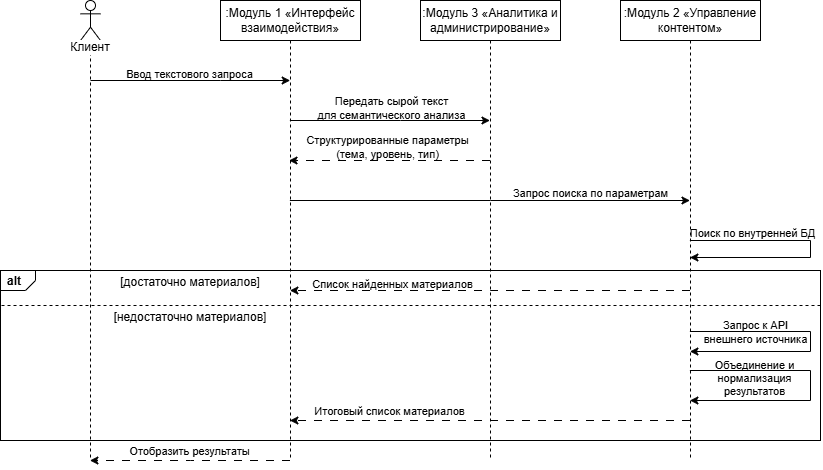

The diagram above was exported from draw.io. Its source (the exported page's mxGraphModel, read from the mxfile embedded in the PNG):
<mxGraphModel dx="1044" dy="623" grid="1" gridSize="10" guides="1" tooltips="1" connect="1" arrows="1" fold="1" page="1" pageScale="1" pageWidth="1654" pageHeight="1169" math="0" shadow="0">
  <root>
    <mxCell id="0" />
    <mxCell id="1" parent="0" />
    <mxCell id="7b-GfOsP6NHGMsywCy-L-1" parent="1" style="strokeColor=inherit;fillColor=inherit;gradientColor=inherit;html=1;shape=mxgraph.sysml.package;labelX=35;fontStyle=1;align=left;verticalAlign=top;spacingLeft=5;spacingTop=-3;" value="alt" vertex="1">
      <mxGeometry height="170" width="820" x="30" y="310" as="geometry" />
    </mxCell>
    <mxCell id="7b-GfOsP6NHGMsywCy-L-2" parent="1" style="shape=umlLifeline;perimeter=lifelinePerimeter;whiteSpace=wrap;html=1;container=1;dropTarget=0;collapsible=0;recursiveResize=0;outlineConnect=0;portConstraint=eastwest;newEdgeStyle={&quot;curved&quot;:0,&quot;rounded&quot;:0};participant=umlActor;" value="" vertex="1">
      <mxGeometry height="460" width="20" x="110" y="40" as="geometry" />
    </mxCell>
    <mxCell id="7b-GfOsP6NHGMsywCy-L-3" parent="1" style="text;html=1;whiteSpace=wrap;strokeColor=none;fillColor=none;align=center;verticalAlign=middle;rounded=0;labelBackgroundColor=default;" value="Клиент" vertex="1">
      <mxGeometry height="30" width="60" x="90" y="72" as="geometry" />
    </mxCell>
    <mxCell id="7b-GfOsP6NHGMsywCy-L-4" parent="1" style="shape=umlLifeline;perimeter=lifelinePerimeter;whiteSpace=wrap;html=1;container=1;dropTarget=0;collapsible=0;recursiveResize=0;outlineConnect=0;portConstraint=eastwest;newEdgeStyle={&quot;curved&quot;:0,&quot;rounded&quot;:0};" value=":Модуль 1 «Интерфейс взаимодействия»" vertex="1">
      <mxGeometry height="460" width="140" x="250" y="40" as="geometry" />
    </mxCell>
    <mxCell id="7b-GfOsP6NHGMsywCy-L-5" parent="1" style="shape=umlLifeline;perimeter=lifelinePerimeter;whiteSpace=wrap;html=1;container=1;dropTarget=0;collapsible=0;recursiveResize=0;outlineConnect=0;portConstraint=eastwest;newEdgeStyle={&quot;curved&quot;:0,&quot;rounded&quot;:0};" value=":Модуль 3 «Аналитика и администрирование»" vertex="1">
      <mxGeometry height="460" width="140" x="450" y="40" as="geometry" />
    </mxCell>
    <mxCell id="7b-GfOsP6NHGMsywCy-L-6" parent="1" style="shape=umlLifeline;perimeter=lifelinePerimeter;whiteSpace=wrap;html=1;container=1;dropTarget=0;collapsible=0;recursiveResize=0;outlineConnect=0;portConstraint=eastwest;newEdgeStyle={&quot;curved&quot;:0,&quot;rounded&quot;:0};" value=":Модуль 2 «Управление контентом»" vertex="1">
      <mxGeometry height="460" width="140" x="650" y="40" as="geometry" />
    </mxCell>
    <mxCell id="7b-GfOsP6NHGMsywCy-L-7" edge="1" parent="1" style="rounded=0;orthogonalLoop=1;jettySize=auto;html=1;">
      <mxGeometry relative="1" as="geometry">
        <Array as="points">
          <mxPoint x="250.19" y="120" />
        </Array>
        <mxPoint x="120.00034482758605" y="120" as="sourcePoint" />
        <mxPoint x="319.69" y="120" as="targetPoint" />
      </mxGeometry>
    </mxCell>
    <mxCell id="7b-GfOsP6NHGMsywCy-L-8" connectable="0" parent="7b-GfOsP6NHGMsywCy-L-7" style="edgeLabel;html=1;align=center;verticalAlign=middle;resizable=0;points=[];labelBackgroundColor=none;" value="Ввод текстового&amp;nbsp;&lt;span style=&quot;background-color: transparent; color: light-dark(rgb(0, 0, 0), rgb(255, 255, 255));&quot;&gt;запроса&lt;/span&gt;" vertex="1">
      <mxGeometry relative="1" x="-0.3431" as="geometry">
        <mxPoint x="33" y="-7" as="offset" />
      </mxGeometry>
    </mxCell>
    <mxCell id="7b-GfOsP6NHGMsywCy-L-10" edge="1" parent="1" source="7b-GfOsP6NHGMsywCy-L-4" style="edgeStyle=none;rounded=0;orthogonalLoop=1;jettySize=auto;html=1;" target="7b-GfOsP6NHGMsywCy-L-5">
      <mxGeometry relative="1" as="geometry">
        <Array as="points">
          <mxPoint x="430" y="160" />
        </Array>
        <mxPoint x="305" y="160" as="sourcePoint" />
        <mxPoint x="495" y="160" as="targetPoint" />
      </mxGeometry>
    </mxCell>
    <mxCell id="7b-GfOsP6NHGMsywCy-L-11" connectable="0" parent="7b-GfOsP6NHGMsywCy-L-10" style="edgeLabel;html=1;align=center;verticalAlign=middle;resizable=0;points=[];labelBackgroundColor=none;" value="Передать сырой текст&lt;div&gt;для семантического анализа&lt;/div&gt;" vertex="1">
      <mxGeometry relative="1" x="-0.0502" y="-1" as="geometry">
        <mxPoint x="5" y="-14" as="offset" />
      </mxGeometry>
    </mxCell>
    <mxCell id="7b-GfOsP6NHGMsywCy-L-13" edge="1" parent="1" style="edgeStyle=none;rounded=0;orthogonalLoop=1;jettySize=auto;html=1;dashed=1;dashPattern=8 8;">
      <mxGeometry relative="1" as="geometry">
        <Array as="points">
          <mxPoint x="430" y="200" />
        </Array>
        <mxPoint x="519.5" y="200" as="sourcePoint" />
        <mxPoint x="318.5" y="200" as="targetPoint" />
      </mxGeometry>
    </mxCell>
    <mxCell id="7b-GfOsP6NHGMsywCy-L-14" connectable="0" parent="7b-GfOsP6NHGMsywCy-L-13" style="edgeLabel;html=1;align=center;verticalAlign=middle;resizable=0;points=[];labelBackgroundColor=none;" value="Структурированные параметры&lt;div&gt;(тема, уровень, тип)&lt;/div&gt;" vertex="1">
      <mxGeometry relative="1" x="0.2553" y="1" as="geometry">
        <mxPoint x="24" y="-15" as="offset" />
      </mxGeometry>
    </mxCell>
    <mxCell id="7b-GfOsP6NHGMsywCy-L-16" edge="1" parent="1" source="7b-GfOsP6NHGMsywCy-L-4" style="edgeStyle=none;rounded=0;orthogonalLoop=1;jettySize=auto;html=1;" target="7b-GfOsP6NHGMsywCy-L-6">
      <mxGeometry relative="1" as="geometry">
        <Array as="points">
          <mxPoint x="520" y="240" />
        </Array>
        <mxPoint x="695" y="280" as="targetPoint" />
      </mxGeometry>
    </mxCell>
    <mxCell id="7b-GfOsP6NHGMsywCy-L-17" connectable="0" parent="7b-GfOsP6NHGMsywCy-L-16" style="edgeLabel;html=1;align=center;verticalAlign=middle;resizable=0;points=[];labelBackgroundColor=none;fontColor=default;" value="Запрос поиска&amp;nbsp;&lt;span style=&quot;background-color: transparent; color: light-dark(rgb(0, 0, 0), rgb(255, 255, 255));&quot;&gt;по параметрам&lt;/span&gt;" vertex="1">
      <mxGeometry relative="1" x="0.4688" y="-1" as="geometry">
        <mxPoint x="7" y="-9" as="offset" />
      </mxGeometry>
    </mxCell>
    <mxCell id="7b-GfOsP6NHGMsywCy-L-19" edge="1" parent="1" source="7b-GfOsP6NHGMsywCy-L-6" style="edgeStyle=orthogonalEdgeStyle;rounded=0;orthogonalLoop=1;jettySize=auto;html=1;dashed=1;dashPattern=8 8;" target="7b-GfOsP6NHGMsywCy-L-4">
      <mxGeometry relative="1" as="geometry">
        <Array as="points">
          <mxPoint x="520" y="330" />
          <mxPoint x="520" y="330" />
        </Array>
        <mxPoint x="719.8" y="330" as="sourcePoint" />
        <mxPoint x="320.00000000000006" y="330" as="targetPoint" />
      </mxGeometry>
    </mxCell>
    <mxCell id="7b-GfOsP6NHGMsywCy-L-20" connectable="0" parent="7b-GfOsP6NHGMsywCy-L-19" style="edgeLabel;html=1;align=center;verticalAlign=middle;resizable=0;points=[];labelBackgroundColor=none;" value="Список найденных материалов" vertex="1">
      <mxGeometry relative="1" x="-0.3464" y="-1" as="geometry">
        <mxPoint x="-167" y="-6" as="offset" />
      </mxGeometry>
    </mxCell>
    <mxCell id="7b-GfOsP6NHGMsywCy-L-23" parent="1" style="text;html=1;whiteSpace=wrap;strokeColor=none;fillColor=none;align=center;verticalAlign=middle;rounded=0;" value="[достаточно материалов]" vertex="1">
      <mxGeometry height="23" width="200" x="120" y="310" as="geometry" />
    </mxCell>
    <mxCell id="7b-GfOsP6NHGMsywCy-L-24" parent="1" style="text;html=1;whiteSpace=wrap;strokeColor=none;fillColor=none;align=center;verticalAlign=middle;rounded=0;" value="[недостаточно материалов]" vertex="1">
      <mxGeometry height="23" width="200" x="120" y="345" as="geometry" />
    </mxCell>
    <mxCell id="7b-GfOsP6NHGMsywCy-L-29" edge="1" parent="1" source="7b-GfOsP6NHGMsywCy-L-6" style="edgeStyle=orthogonalEdgeStyle;rounded=0;orthogonalLoop=1;jettySize=auto;html=1;dashed=1;dashPattern=8 8;" target="7b-GfOsP6NHGMsywCy-L-4">
      <mxGeometry relative="1" as="geometry">
        <Array as="points">
          <mxPoint x="520" y="460" />
          <mxPoint x="520" y="460" />
        </Array>
        <mxPoint x="719.5" y="460" as="sourcePoint" />
        <mxPoint x="319.70000000000005" y="460" as="targetPoint" />
      </mxGeometry>
    </mxCell>
    <mxCell id="7b-GfOsP6NHGMsywCy-L-30" connectable="0" parent="7b-GfOsP6NHGMsywCy-L-29" style="edgeLabel;html=1;align=center;verticalAlign=middle;resizable=0;points=[];labelBackgroundColor=none;" value="Итоговый список материалов" vertex="1">
      <mxGeometry relative="1" x="0.2329" y="-1" as="geometry">
        <mxPoint x="-54" y="-9" as="offset" />
      </mxGeometry>
    </mxCell>
    <mxCell id="7b-GfOsP6NHGMsywCy-L-31" edge="1" parent="1" source="7b-GfOsP6NHGMsywCy-L-4" style="edgeStyle=orthogonalEdgeStyle;rounded=0;orthogonalLoop=1;jettySize=auto;html=1;dashed=1;dashPattern=8 8;" target="7b-GfOsP6NHGMsywCy-L-2">
      <mxGeometry relative="1" as="geometry">
        <Array as="points">
          <mxPoint x="220" y="500" />
          <mxPoint x="220" y="500" />
        </Array>
        <mxPoint x="295" y="520" as="sourcePoint" />
        <mxPoint x="105" y="520" as="targetPoint" />
      </mxGeometry>
    </mxCell>
    <mxCell id="7b-GfOsP6NHGMsywCy-L-32" connectable="0" parent="7b-GfOsP6NHGMsywCy-L-31" style="edgeLabel;html=1;align=center;verticalAlign=middle;resizable=0;points=[];" value="Отобразить результаты" vertex="1">
      <mxGeometry relative="1" x="0.2545" y="-1" as="geometry">
        <mxPoint x="24" y="-9" as="offset" />
      </mxGeometry>
    </mxCell>
    <mxCell id="7b-GfOsP6NHGMsywCy-L-34" edge="1" parent="1" source="7b-GfOsP6NHGMsywCy-L-6" style="edgeStyle=orthogonalEdgeStyle;rounded=0;orthogonalLoop=1;jettySize=auto;html=1;" target="7b-GfOsP6NHGMsywCy-L-6">
      <mxGeometry relative="1" as="geometry">
        <Array as="points">
          <mxPoint x="840" y="280" />
          <mxPoint x="840" y="297" />
        </Array>
        <mxPoint x="720" y="280" as="sourcePoint" />
        <mxPoint x="720" y="297.5" as="targetPoint" />
      </mxGeometry>
    </mxCell>
    <mxCell id="7b-GfOsP6NHGMsywCy-L-35" connectable="0" parent="7b-GfOsP6NHGMsywCy-L-34" style="edgeLabel;html=1;align=center;verticalAlign=middle;resizable=0;points=[];labelBackgroundColor=none;" value="Поиск по внутренней БД" vertex="1">
      <mxGeometry relative="1" x="-0.7351" y="-3" as="geometry">
        <mxPoint x="28" y="-11" as="offset" />
      </mxGeometry>
    </mxCell>
    <mxCell id="7b-GfOsP6NHGMsywCy-L-38" edge="1" parent="1" source="7b-GfOsP6NHGMsywCy-L-6" style="edgeStyle=orthogonalEdgeStyle;rounded=0;orthogonalLoop=1;jettySize=auto;html=1;" target="7b-GfOsP6NHGMsywCy-L-6">
      <mxGeometry relative="1" as="geometry">
        <Array as="points">
          <mxPoint x="840" y="410" />
          <mxPoint x="840" y="440" />
        </Array>
        <mxPoint x="720" y="410" as="sourcePoint" />
        <mxPoint x="720" y="440" as="targetPoint" />
      </mxGeometry>
    </mxCell>
    <mxCell id="7b-GfOsP6NHGMsywCy-L-39" connectable="0" parent="7b-GfOsP6NHGMsywCy-L-38" style="edgeLabel;html=1;align=center;verticalAlign=middle;resizable=0;points=[];labelBackgroundColor=none;" value="Объединение и&lt;div&gt;нормализация&lt;/div&gt;&lt;div&gt;результатов&lt;/div&gt;" vertex="1">
      <mxGeometry relative="1" x="-0.7351" y="-3" as="geometry">
        <mxPoint x="28" y="4" as="offset" />
      </mxGeometry>
    </mxCell>
    <mxCell id="7b-GfOsP6NHGMsywCy-L-40" edge="1" parent="1" style="strokeColor=inherit;fillColor=inherit;gradientColor=inherit;endArrow=none;html=1;edgeStyle=orthogonalEdgeStyle;dashed=1;rounded=0;entryX=0;entryY=0.5;entryDx=0;entryDy=0;entryPerimeter=0;" value="">
      <mxGeometry relative="1" as="geometry">
        <mxPoint x="850" y="345" as="sourcePoint" />
        <mxPoint x="30" y="345" as="targetPoint" />
      </mxGeometry>
    </mxCell>
    <mxCell id="7b-GfOsP6NHGMsywCy-L-42" edge="1" parent="1" source="7b-GfOsP6NHGMsywCy-L-6" style="edgeStyle=orthogonalEdgeStyle;rounded=0;orthogonalLoop=1;jettySize=auto;html=1;" target="7b-GfOsP6NHGMsywCy-L-6">
      <mxGeometry relative="1" as="geometry">
        <Array as="points">
          <mxPoint x="840" y="371" />
          <mxPoint x="840" y="391" />
        </Array>
        <mxPoint x="720" y="371" as="sourcePoint" />
        <mxPoint x="720" y="391" as="targetPoint" />
      </mxGeometry>
    </mxCell>
    <mxCell id="7b-GfOsP6NHGMsywCy-L-43" connectable="0" parent="7b-GfOsP6NHGMsywCy-L-42" style="edgeLabel;html=1;align=center;verticalAlign=middle;resizable=0;points=[];labelBackgroundColor=none;" value="Запрос к API&lt;div&gt;внешнего источника&lt;/div&gt;" vertex="1">
      <mxGeometry relative="1" x="-0.4253" as="geometry">
        <mxPoint x="-11" as="offset" />
      </mxGeometry>
    </mxCell>
  </root>
</mxGraphModel>